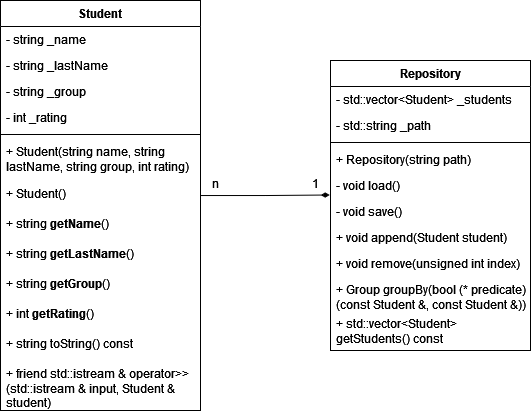

The diagram above was exported from draw.io. Its source (the exported page's mxGraphModel, read from the mxfile embedded in the PNG):
<mxGraphModel dx="989" dy="520" grid="1" gridSize="10" guides="1" tooltips="1" connect="1" arrows="1" fold="1" page="1" pageScale="1" pageWidth="827" pageHeight="1169" math="0" shadow="0">
  <root>
    <mxCell id="0" />
    <mxCell id="1" parent="0" />
    <mxCell id="4OHFXQEBbqFNjWmZiAnF-5" value="Student" style="swimlane;fontStyle=1;align=center;verticalAlign=top;childLayout=stackLayout;horizontal=1;startSize=26;horizontalStack=0;resizeParent=1;resizeParentMax=0;resizeLast=0;collapsible=1;marginBottom=0;whiteSpace=wrap;html=1;" vertex="1" parent="1">
      <mxGeometry x="150" y="340" width="200" height="410" as="geometry" />
    </mxCell>
    <mxCell id="4OHFXQEBbqFNjWmZiAnF-6" value="- string&lt;span style=&quot;color:#bec0c2;&quot;&gt; &lt;/span&gt;_name" style="text;strokeColor=none;fillColor=none;align=left;verticalAlign=top;spacingLeft=4;spacingRight=4;overflow=hidden;rotatable=0;points=[[0,0.5],[1,0.5]];portConstraint=eastwest;whiteSpace=wrap;html=1;" vertex="1" parent="4OHFXQEBbqFNjWmZiAnF-5">
      <mxGeometry y="26" width="200" height="26" as="geometry" />
    </mxCell>
    <mxCell id="4OHFXQEBbqFNjWmZiAnF-9" value="- string&lt;span style=&quot;color:#bec0c2;&quot;&gt; &lt;/span&gt;_lastName" style="text;strokeColor=none;fillColor=none;align=left;verticalAlign=top;spacingLeft=4;spacingRight=4;overflow=hidden;rotatable=0;points=[[0,0.5],[1,0.5]];portConstraint=eastwest;whiteSpace=wrap;html=1;" vertex="1" parent="4OHFXQEBbqFNjWmZiAnF-5">
      <mxGeometry y="52" width="200" height="26" as="geometry" />
    </mxCell>
    <mxCell id="4OHFXQEBbqFNjWmZiAnF-11" value="- string&lt;span style=&quot;color:#bec0c2;&quot;&gt; &lt;/span&gt;_group" style="text;strokeColor=none;fillColor=none;align=left;verticalAlign=top;spacingLeft=4;spacingRight=4;overflow=hidden;rotatable=0;points=[[0,0.5],[1,0.5]];portConstraint=eastwest;whiteSpace=wrap;html=1;" vertex="1" parent="4OHFXQEBbqFNjWmZiAnF-5">
      <mxGeometry y="78" width="200" height="26" as="geometry" />
    </mxCell>
    <mxCell id="4OHFXQEBbqFNjWmZiAnF-12" value="- int&lt;span style=&quot;color:#bec0c2;&quot;&gt; &lt;/span&gt;_rating" style="text;strokeColor=none;fillColor=none;align=left;verticalAlign=top;spacingLeft=4;spacingRight=4;overflow=hidden;rotatable=0;points=[[0,0.5],[1,0.5]];portConstraint=eastwest;whiteSpace=wrap;html=1;" vertex="1" parent="4OHFXQEBbqFNjWmZiAnF-5">
      <mxGeometry y="104" width="200" height="26" as="geometry" />
    </mxCell>
    <mxCell id="4OHFXQEBbqFNjWmZiAnF-7" value="" style="line;strokeWidth=1;fillColor=none;align=left;verticalAlign=middle;spacingTop=-1;spacingLeft=3;spacingRight=3;rotatable=0;labelPosition=right;points=[];portConstraint=eastwest;strokeColor=inherit;" vertex="1" parent="4OHFXQEBbqFNjWmZiAnF-5">
      <mxGeometry y="130" width="200" height="8" as="geometry" />
    </mxCell>
    <mxCell id="4OHFXQEBbqFNjWmZiAnF-8" value="+ Student(string name, string lastName, string group, int rating)" style="text;strokeColor=none;fillColor=none;align=left;verticalAlign=top;spacingLeft=4;spacingRight=4;overflow=hidden;rotatable=0;points=[[0,0.5],[1,0.5]];portConstraint=eastwest;whiteSpace=wrap;html=1;" vertex="1" parent="4OHFXQEBbqFNjWmZiAnF-5">
      <mxGeometry y="138" width="200" height="42" as="geometry" />
    </mxCell>
    <mxCell id="4OHFXQEBbqFNjWmZiAnF-13" value="+ Student()" style="text;strokeColor=none;fillColor=none;align=left;verticalAlign=top;spacingLeft=4;spacingRight=4;overflow=hidden;rotatable=0;points=[[0,0.5],[1,0.5]];portConstraint=eastwest;whiteSpace=wrap;html=1;" vertex="1" parent="4OHFXQEBbqFNjWmZiAnF-5">
      <mxGeometry y="180" width="200" height="30" as="geometry" />
    </mxCell>
    <mxCell id="4OHFXQEBbqFNjWmZiAnF-14" value="+ string&lt;span style=&quot;color:#bec0c2;&quot;&gt; &lt;/span&gt;&lt;span style=&quot;font-weight:600;&quot;&gt;getName&lt;/span&gt;()" style="text;strokeColor=none;fillColor=none;align=left;verticalAlign=top;spacingLeft=4;spacingRight=4;overflow=hidden;rotatable=0;points=[[0,0.5],[1,0.5]];portConstraint=eastwest;whiteSpace=wrap;html=1;" vertex="1" parent="4OHFXQEBbqFNjWmZiAnF-5">
      <mxGeometry y="210" width="200" height="30" as="geometry" />
    </mxCell>
    <mxCell id="4OHFXQEBbqFNjWmZiAnF-16" value="+ string&lt;span style=&quot;color:#bec0c2;&quot;&gt; &lt;/span&gt;&lt;span style=&quot;font-weight:600;&quot;&gt;getLastName&lt;/span&gt;()" style="text;strokeColor=none;fillColor=none;align=left;verticalAlign=top;spacingLeft=4;spacingRight=4;overflow=hidden;rotatable=0;points=[[0,0.5],[1,0.5]];portConstraint=eastwest;whiteSpace=wrap;html=1;" vertex="1" parent="4OHFXQEBbqFNjWmZiAnF-5">
      <mxGeometry y="240" width="200" height="30" as="geometry" />
    </mxCell>
    <mxCell id="4OHFXQEBbqFNjWmZiAnF-17" value="+ string&lt;span style=&quot;color:#bec0c2;&quot;&gt; &lt;/span&gt;&lt;span style=&quot;font-weight:600;&quot;&gt;getGroup&lt;/span&gt;()" style="text;strokeColor=none;fillColor=none;align=left;verticalAlign=top;spacingLeft=4;spacingRight=4;overflow=hidden;rotatable=0;points=[[0,0.5],[1,0.5]];portConstraint=eastwest;whiteSpace=wrap;html=1;" vertex="1" parent="4OHFXQEBbqFNjWmZiAnF-5">
      <mxGeometry y="270" width="200" height="30" as="geometry" />
    </mxCell>
    <mxCell id="4OHFXQEBbqFNjWmZiAnF-15" value="+ int&lt;span style=&quot;color:#bec0c2;&quot;&gt; &lt;/span&gt;&lt;span style=&quot;font-weight:600;&quot;&gt;getRating&lt;/span&gt;()" style="text;strokeColor=none;fillColor=none;align=left;verticalAlign=top;spacingLeft=4;spacingRight=4;overflow=hidden;rotatable=0;points=[[0,0.5],[1,0.5]];portConstraint=eastwest;whiteSpace=wrap;html=1;" vertex="1" parent="4OHFXQEBbqFNjWmZiAnF-5">
      <mxGeometry y="300" width="200" height="30" as="geometry" />
    </mxCell>
    <mxCell id="4OHFXQEBbqFNjWmZiAnF-18" value="+ string toString() const" style="text;strokeColor=none;fillColor=none;align=left;verticalAlign=top;spacingLeft=4;spacingRight=4;overflow=hidden;rotatable=0;points=[[0,0.5],[1,0.5]];portConstraint=eastwest;whiteSpace=wrap;html=1;" vertex="1" parent="4OHFXQEBbqFNjWmZiAnF-5">
      <mxGeometry y="330" width="200" height="30" as="geometry" />
    </mxCell>
    <mxCell id="4OHFXQEBbqFNjWmZiAnF-19" value="+ friend std::istream &amp;amp; operator&amp;gt;&amp;gt;(std::istream &amp;amp; input, Student &amp;amp; student)" style="text;strokeColor=none;fillColor=none;align=left;verticalAlign=top;spacingLeft=4;spacingRight=4;overflow=hidden;rotatable=0;points=[[0,0.5],[1,0.5]];portConstraint=eastwest;whiteSpace=wrap;html=1;" vertex="1" parent="4OHFXQEBbqFNjWmZiAnF-5">
      <mxGeometry y="360" width="200" height="50" as="geometry" />
    </mxCell>
    <mxCell id="4OHFXQEBbqFNjWmZiAnF-20" value="Repository" style="swimlane;fontStyle=1;align=center;verticalAlign=top;childLayout=stackLayout;horizontal=1;startSize=26;horizontalStack=0;resizeParent=1;resizeParentMax=0;resizeLast=0;collapsible=1;marginBottom=0;whiteSpace=wrap;html=1;" vertex="1" parent="1">
      <mxGeometry x="480" y="400" width="200" height="290" as="geometry" />
    </mxCell>
    <mxCell id="4OHFXQEBbqFNjWmZiAnF-21" value="- std::vector&amp;lt;Student&amp;gt; _students" style="text;strokeColor=none;fillColor=none;align=left;verticalAlign=top;spacingLeft=4;spacingRight=4;overflow=hidden;rotatable=0;points=[[0,0.5],[1,0.5]];portConstraint=eastwest;whiteSpace=wrap;html=1;" vertex="1" parent="4OHFXQEBbqFNjWmZiAnF-20">
      <mxGeometry y="26" width="200" height="26" as="geometry" />
    </mxCell>
    <mxCell id="4OHFXQEBbqFNjWmZiAnF-24" value="- std::string _path" style="text;strokeColor=none;fillColor=none;align=left;verticalAlign=top;spacingLeft=4;spacingRight=4;overflow=hidden;rotatable=0;points=[[0,0.5],[1,0.5]];portConstraint=eastwest;whiteSpace=wrap;html=1;" vertex="1" parent="4OHFXQEBbqFNjWmZiAnF-20">
      <mxGeometry y="52" width="200" height="26" as="geometry" />
    </mxCell>
    <mxCell id="4OHFXQEBbqFNjWmZiAnF-22" value="" style="line;strokeWidth=1;fillColor=none;align=left;verticalAlign=middle;spacingTop=-1;spacingLeft=3;spacingRight=3;rotatable=0;labelPosition=right;points=[];portConstraint=eastwest;strokeColor=inherit;" vertex="1" parent="4OHFXQEBbqFNjWmZiAnF-20">
      <mxGeometry y="78" width="200" height="8" as="geometry" />
    </mxCell>
    <mxCell id="4OHFXQEBbqFNjWmZiAnF-23" value="+ Repository(string path)" style="text;strokeColor=none;fillColor=none;align=left;verticalAlign=top;spacingLeft=4;spacingRight=4;overflow=hidden;rotatable=0;points=[[0,0.5],[1,0.5]];portConstraint=eastwest;whiteSpace=wrap;html=1;" vertex="1" parent="4OHFXQEBbqFNjWmZiAnF-20">
      <mxGeometry y="86" width="200" height="26" as="geometry" />
    </mxCell>
    <mxCell id="4OHFXQEBbqFNjWmZiAnF-25" value="- void load()" style="text;strokeColor=none;fillColor=none;align=left;verticalAlign=top;spacingLeft=4;spacingRight=4;overflow=hidden;rotatable=0;points=[[0,0.5],[1,0.5]];portConstraint=eastwest;whiteSpace=wrap;html=1;" vertex="1" parent="4OHFXQEBbqFNjWmZiAnF-20">
      <mxGeometry y="112" width="200" height="26" as="geometry" />
    </mxCell>
    <mxCell id="4OHFXQEBbqFNjWmZiAnF-27" value="- void save()" style="text;strokeColor=none;fillColor=none;align=left;verticalAlign=top;spacingLeft=4;spacingRight=4;overflow=hidden;rotatable=0;points=[[0,0.5],[1,0.5]];portConstraint=eastwest;whiteSpace=wrap;html=1;" vertex="1" parent="4OHFXQEBbqFNjWmZiAnF-20">
      <mxGeometry y="138" width="200" height="26" as="geometry" />
    </mxCell>
    <mxCell id="4OHFXQEBbqFNjWmZiAnF-31" value="+ void append(Student student)" style="text;strokeColor=none;fillColor=none;align=left;verticalAlign=top;spacingLeft=4;spacingRight=4;overflow=hidden;rotatable=0;points=[[0,0.5],[1,0.5]];portConstraint=eastwest;whiteSpace=wrap;html=1;" vertex="1" parent="4OHFXQEBbqFNjWmZiAnF-20">
      <mxGeometry y="164" width="200" height="26" as="geometry" />
    </mxCell>
    <mxCell id="4OHFXQEBbqFNjWmZiAnF-29" value="+ void remove(unsigned int index)" style="text;strokeColor=none;fillColor=none;align=left;verticalAlign=top;spacingLeft=4;spacingRight=4;overflow=hidden;rotatable=0;points=[[0,0.5],[1,0.5]];portConstraint=eastwest;whiteSpace=wrap;html=1;" vertex="1" parent="4OHFXQEBbqFNjWmZiAnF-20">
      <mxGeometry y="190" width="200" height="26" as="geometry" />
    </mxCell>
    <mxCell id="4OHFXQEBbqFNjWmZiAnF-28" value="+ Group groupBy(bool (* predicate)(const Student &amp;amp;, const Student &amp;amp;))" style="text;strokeColor=none;fillColor=none;align=left;verticalAlign=top;spacingLeft=4;spacingRight=4;overflow=hidden;rotatable=0;points=[[0,0.5],[1,0.5]];portConstraint=eastwest;whiteSpace=wrap;html=1;" vertex="1" parent="4OHFXQEBbqFNjWmZiAnF-20">
      <mxGeometry y="216" width="200" height="34" as="geometry" />
    </mxCell>
    <mxCell id="4OHFXQEBbqFNjWmZiAnF-26" value="+ std::vector&amp;lt;Student&amp;gt; getStudents() const" style="text;strokeColor=none;fillColor=none;align=left;verticalAlign=top;spacingLeft=4;spacingRight=4;overflow=hidden;rotatable=0;points=[[0,0.5],[1,0.5]];portConstraint=eastwest;whiteSpace=wrap;html=1;" vertex="1" parent="4OHFXQEBbqFNjWmZiAnF-20">
      <mxGeometry y="250" width="200" height="40" as="geometry" />
    </mxCell>
    <mxCell id="4OHFXQEBbqFNjWmZiAnF-32" style="edgeStyle=orthogonalEdgeStyle;rounded=0;orthogonalLoop=1;jettySize=auto;html=1;entryX=-0.004;entryY=-0.135;entryDx=0;entryDy=0;entryPerimeter=0;endArrow=diamondThin;endFill=1;" edge="1" parent="1" source="4OHFXQEBbqFNjWmZiAnF-13" target="4OHFXQEBbqFNjWmZiAnF-27">
      <mxGeometry relative="1" as="geometry" />
    </mxCell>
    <mxCell id="4OHFXQEBbqFNjWmZiAnF-33" value="1" style="text;html=1;align=center;verticalAlign=middle;resizable=0;points=[];autosize=1;strokeColor=none;fillColor=none;" vertex="1" parent="1">
      <mxGeometry x="450" y="508" width="30" height="30" as="geometry" />
    </mxCell>
    <mxCell id="4OHFXQEBbqFNjWmZiAnF-34" value="n" style="text;html=1;align=center;verticalAlign=middle;resizable=0;points=[];autosize=1;strokeColor=none;fillColor=none;" vertex="1" parent="1">
      <mxGeometry x="350" y="508" width="30" height="30" as="geometry" />
    </mxCell>
  </root>
</mxGraphModel>